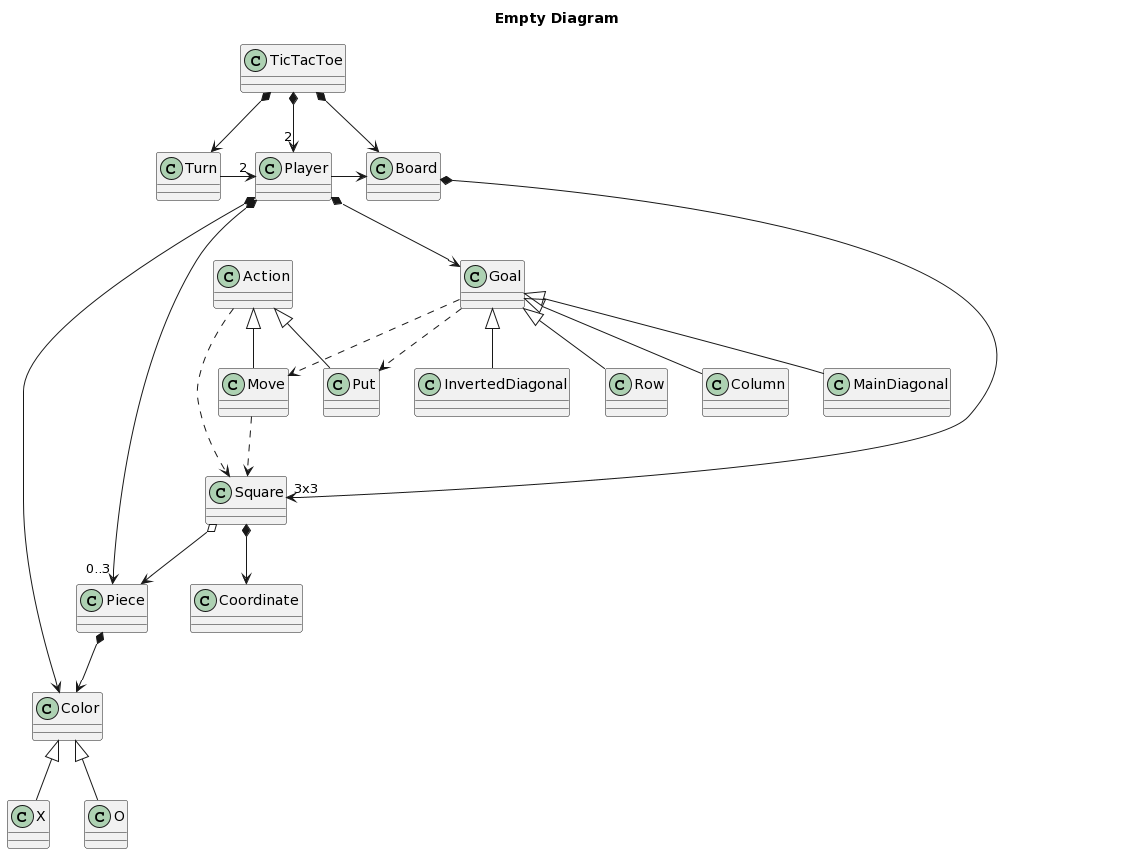

The diagram above was rendered by PlantUML. Its source (embedded in the PNG):
@startuml
title Empty Diagram
class TicTacToe
class Player
class Turn
class Board
class Goal
class InvertedDiagonal
class Row
class Column
class MainDiagonal
class Action
class Put
class Move
class Piece
class Color
class X
class O
class Square
class Coordinate


TicTacToe *-down->Turn
TicTacToe *-down-> "2" Player
TicTacToe *-down->Board
Player *-down-> Goal
Turn -right-> "2" Player
Player -right-> Board

Goal <|-down-InvertedDiagonal
Goal <|-down-Row
Goal <|-down-Column
Goal <|-down-MainDiagonal
Action <|-down- Put
Action <|-down- Move

Goal .down.>Put
Goal .down.>Move

Player *-down-> "0..3" Piece
Player *-down-> Color
Piece *-down-> Color

Color <|-down-X
Color <|-down-O

Board *-down-> "3x3" Square
Square *-down-> Coordinate
Square o-down-> Piece

Action .down.> Square
Move .down.> Square
@enduml